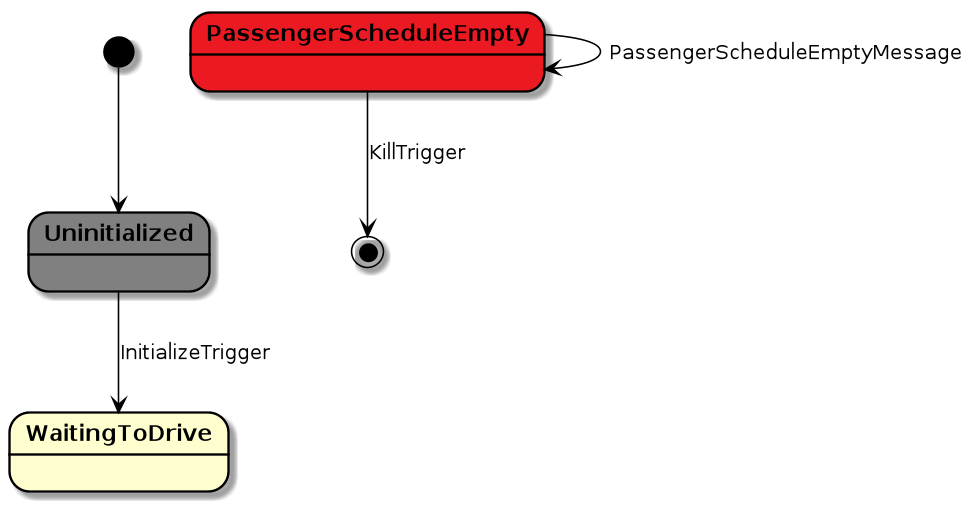

The diagram above was rendered by PlantUML. Its source (embedded in the PNG):
@startuml

scale 1000 width
skinparam stateBorderColor #black
skinparam stateFontStyle bold
skinparam arrowColor #black

state Uninitialized #gray

state PassengerScheduleEmpty  #eb1921


[*] --> Uninitialized
Uninitialized --> WaitingToDrive : InitializeTrigger

PassengerScheduleEmpty --> PassengerScheduleEmpty : PassengerScheduleEmptyMessage
PassengerScheduleEmpty --> [*] : KillTrigger


@enduml